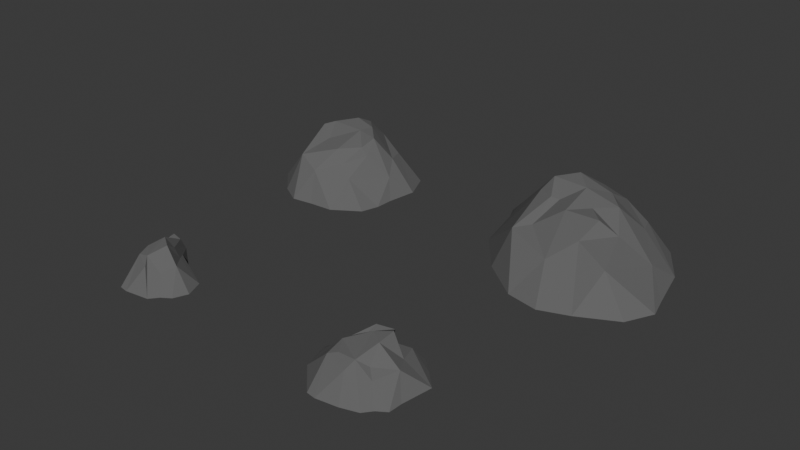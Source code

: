 # Source: stones.blend  (saved by Blender 4.2.66; exported with 4.5.12 LTS)
import bpy
from mathutils import Matrix  # noqa: F401  (used for matrix-valued properties, if any)

bpy.ops.wm.read_factory_settings(use_empty=True)
scene = bpy.context.scene
scene.name = 'Scene'

# ---- collections
col_collection = bpy.data.collections.new('Collection'); scene.collection.children.link(col_collection)

# ---- materials (node trees are filled in below, after node groups)
mat_stone = bpy.data.materials.new('stone')
mat_stone.alpha_threshold = 0.0
mat_stone.roughness = 0.5
mat_stone.line_color = (0.0, 0.0, 0.0, 1.0)
mat_stone_001 = bpy.data.materials.new('stone.001')
mat_stone_001.alpha_threshold = 0.0
mat_stone_001.roughness = 0.5
mat_stone_001.line_color = (0.0, 0.0, 0.0, 1.0)
mat_stone_002 = bpy.data.materials.new('stone.002')
mat_stone_002.alpha_threshold = 0.0
mat_stone_002.roughness = 0.5
mat_stone_002.line_color = (0.0, 0.0, 0.0, 1.0)
mat_stone_003 = bpy.data.materials.new('stone.003')
mat_stone_003.alpha_threshold = 0.0
mat_stone_003.roughness = 0.5
mat_stone_003.line_color = (0.0, 0.0, 0.0, 1.0)

# ---- material node trees
mat_stone.use_nodes = True; mat_stone.node_tree.nodes.clear()
_N = mat_stone.node_tree.nodes; _L = mat_stone.node_tree.links
n0 = _N.new('ShaderNodeOutputMaterial'); n0.name = 'Material Output'; n0.location = (300, 300)
n1 = _N.new('ShaderNodeBsdfPrincipled'); n1.name = 'Principled BSDF'; n1.location = (10, 300)
n1.inputs[0].default_value = (0.1282, 0.1282, 0.1282, 1.0)
n1.inputs[2].default_value = 1.0
n1.inputs[3].default_value = 1.45
_L.new(n1.outputs[0], n0.inputs[0])
n0.is_active_output = True
mat_stone_001.use_nodes = True; mat_stone_001.node_tree.nodes.clear()
_N = mat_stone_001.node_tree.nodes; _L = mat_stone_001.node_tree.links
n0 = _N.new('ShaderNodeOutputMaterial'); n0.name = 'Material Output'; n0.location = (300, 300)
n1 = _N.new('ShaderNodeBsdfPrincipled'); n1.name = 'Principled BSDF'; n1.location = (10, 300)
n1.inputs[0].default_value = (0.1282, 0.1282, 0.1282, 1.0)
n1.inputs[2].default_value = 1.0
n1.inputs[3].default_value = 1.45
_L.new(n1.outputs[0], n0.inputs[0])
n0.is_active_output = True
mat_stone_002.use_nodes = True; mat_stone_002.node_tree.nodes.clear()
_N = mat_stone_002.node_tree.nodes; _L = mat_stone_002.node_tree.links
n0 = _N.new('ShaderNodeOutputMaterial'); n0.name = 'Material Output'; n0.location = (300, 300)
n1 = _N.new('ShaderNodeBsdfPrincipled'); n1.name = 'Principled BSDF'; n1.location = (10, 300)
n1.inputs[0].default_value = (0.1282, 0.1282, 0.1282, 1.0)
n1.inputs[2].default_value = 1.0
n1.inputs[3].default_value = 1.45
_L.new(n1.outputs[0], n0.inputs[0])
n0.is_active_output = True
mat_stone_003.use_nodes = True; mat_stone_003.node_tree.nodes.clear()
_N = mat_stone_003.node_tree.nodes; _L = mat_stone_003.node_tree.links
n0 = _N.new('ShaderNodeOutputMaterial'); n0.name = 'Material Output'; n0.location = (300, 300)
n1 = _N.new('ShaderNodeBsdfPrincipled'); n1.name = 'Principled BSDF'; n1.location = (10, 300)
n1.inputs[0].default_value = (0.1282, 0.1282, 0.1282, 1.0)
n1.inputs[2].default_value = 1.0
n1.inputs[3].default_value = 1.45
_L.new(n1.outputs[0], n0.inputs[0])
n0.is_active_output = True

# ---- world
world_world = bpy.data.worlds.new('World'); scene.world = world_world
world_world.use_nodes = True; world_world.node_tree.nodes.clear()
_N = world_world.node_tree.nodes; _L = world_world.node_tree.links
n0 = _N.new('ShaderNodeOutputWorld'); n0.name = 'World Output'; n0.location = (300, 300)
n1 = _N.new('ShaderNodeBackground'); n1.name = 'Background'; n1.location = (10, 300)
n1.inputs[0].default_value = (0.05088, 0.05088, 0.05088, 1.0)
_L.new(n1.outputs[0], n0.inputs[0])
n0.is_active_output = True
world_world.color = (0.05088, 0.05088, 0.05088)
world_world.sun_shadow_jitter_overblur = 0.0

# ---- meshes
me_cube_001 = bpy.data.meshes.new('Cube.001')
me_cube_001.from_pydata([(-0.2971, -0.462, -0.1731), (-0.1523, -0.09277, 0.1952), (-0.4609, 0.4407, -0.1731), (0.4527, -0.3863, -0.1731), (0.446, 0.3576, -0.1731), (-0.5542, -0.007499, -0.1731), (-0.2063, -0.3588, 0.1274), (-0.2339, 0.0721, 0.2735), (-0.2722, 0.2906, 0.1145), (-0.1045, 0.4978, -0.1731), (-0.03644, 0.2868, 0.2568), (0.285, 0.2655, 0.06325), (0.5026, -0.09978, -0.1731), (0.2347, 0.01566, 0.2609), (0.2187, -0.2761, -0.0006598), (0.046, -0.5393, -0.1731), (0.03717, -0.199, 0.187), (0.03717, 0.0721, 0.2627), (0.03159, 0.08745, -0.1731), (-0.02879, -0.4064, 0.04891), (0.4083, 0.0009046, -0.02983), (0.02565, 0.3524, 0.04556), (-0.4293, -0.0009433, 0.02078), (-0.2902, -0.003714, 0.2576), (-0.498, -0.252, -0.1731), (-0.6255, 0.1531, -0.1731), (-0.1325, 0.3102, 0.1212), (-0.301, 0.4255, -0.1731), (0.2229, 0.441, -0.1731), (0.3391, 0.1207, 0.07831), (0.5405, 0.1408, -0.1731), (0.497, -0.2444, -0.1731), (0.1194, -0.233, 0.08781), (0.2391, -0.5249, -0.1731), (-0.1244, -0.5635, -0.1731), (0.2158, 0.1657, -0.1731), (-0.2493, 0.281, -0.1731), (-0.2731, -0.3327, -0.1731), (-0.09839, 0.2077, 0.296), (0.09912, 0.1512, 0.2803), (0.1727, -0.06346, 0.1903), (0.3185, -0.1781, -0.1731), (-0.1476, -0.3211, 0.1409), (0.2536, -0.08998, 0.1488), (0.05775, 0.3429, 0.1492), (-0.285, 0.1562, 0.05957)], [], [(1, 42, 16), (38, 45, 7), (16, 42, 19, 32), (17, 40, 13, 39), (18, 37, 5, 36), (40, 16, 32), (14, 33, 3, 31), (39, 13, 29), (11, 30, 4, 28), (38, 10, 26), (8, 27, 2, 25), (1, 7, 23), (23, 22, 24, 6), (6, 42, 1, 23), (7, 1, 17, 38), (5, 37, 0, 24), (22, 25, 5, 24), (7, 45, 22, 23), (26, 21, 27, 8), (26, 8, 45, 38), (9, 36, 2, 27), (19, 42, 6, 34), (21, 28, 9, 27), (29, 20, 30, 11), (29, 11, 44, 39), (12, 35, 4, 30), (18, 41, 15, 37), (20, 31, 12, 30), (32, 19, 33, 14), (32, 14, 43, 40), (15, 41, 3, 33), (35, 18, 36, 9), (19, 34, 15, 33), (38, 17, 39, 10), (22, 45, 8, 25), (39, 44, 10), (21, 44, 11, 28), (40, 43, 13), (20, 43, 14, 31), (0, 37, 15, 34), (17, 1, 16, 40), (13, 43, 20, 29), (10, 44, 21, 26), (0, 34, 6, 24), (2, 36, 5, 25), (4, 35, 9, 28), (12, 41, 18, 35), (3, 41, 12, 31)])
_uv = me_cube_001.uv_layers.new(name='UVMap')
_uv.uv.foreach_set('vector', [0.5844, 0.1178, 0.5906, 0.1924, 0.528, 0.1572, 0.6693, 0.3413, 0.7284, 0.4039, 0.6573, 0.3882, 0.528, 0.1572, 0.5906, 0.1924, 0.5554, 0.2302, 0.5025, 0.1786, 0.5188, 0.06775, 0.4802, 0.1198, 0.4582, 0.09161, 0.4965, 0.04405, 0.7746, 0.7499, 0.6679, 0.6538, 0.7656, 0.586, 0.8361, 0.6783, 0.4802, 0.1198, 0.528, 0.1572, 0.5025, 0.1786, 0.4719, 0.2025, 0.4732, 0.2939, 0.4005, 0.2584, 0.3814, 0.2164, 0.6652, 0.2829, 0.6515, 0.2464, 0.7162, 0.2131, 0.7406, 0.2247, 0.788, 0.1541, 0.8183, 0.1753, 0.8305, 0.2409, 0.6693, 0.3413, 0.6909, 0.32, 0.7321, 0.3506, 0.7317, 0.3943, 0.8302, 0.4024, 0.8328, 0.451, 0.7937, 0.5119, 0.5844, 0.1178, 0.6049, 0.05801, 0.6254, 0.08074, 0.6254, 0.08074, 0.6679, 0.09536, 0.6974, 0.1864, 0.6105, 0.2032, 0.6105, 0.2032, 0.5906, 0.1924, 0.5844, 0.1178, 0.6254, 0.08074, 0.6049, 0.05801, 0.5844, 0.1178, 0.5188, 0.06775, 0.5573, 0.01902, 0.7656, 0.586, 0.6679, 0.6538, 0.633, 0.6434, 0.6967, 0.5943, 0.6679, 0.09536, 0.7234, 0.05818, 0.7065, 0.1097, 0.6974, 0.1864, 0.6573, 0.3882, 0.7284, 0.4039, 0.718, 0.4545, 0.6515, 0.4084, 0.7321, 0.3506, 0.7583, 0.3015, 0.8302, 0.4024, 0.7317, 0.3943, 0.7321, 0.3506, 0.7317, 0.3943, 0.7284, 0.4039, 0.6693, 0.3413, 0.8915, 0.7245, 0.8361, 0.6783, 0.8862, 0.6247, 0.8774, 0.6683, 0.5554, 0.2302, 0.5906, 0.1924, 0.6105, 0.2032, 0.5899, 0.2939, 0.7583, 0.3015, 0.8305, 0.2409, 0.8395, 0.3394, 0.8302, 0.4024, 0.4202, 0.07826, 0.4018, 0.1263, 0.3539, 0.09988, 0.4321, 0.03343, 0.7162, 0.2131, 0.7406, 0.2247, 0.7282, 0.2906, 0.6652, 0.2829, 0.7093, 0.8741, 0.7908, 0.8029, 0.8369, 0.8719, 0.7744, 0.8915, 0.7746, 0.7499, 0.6932, 0.8211, 0.6017, 0.7356, 0.6679, 0.6538, 0.4018, 0.1263, 0.3814, 0.2164, 0.3745, 0.1723, 0.3539, 0.09988, 0.5025, 0.1786, 0.5554, 0.2302, 0.4732, 0.2939, 0.4719, 0.2025, 0.5025, 0.1786, 0.4719, 0.2025, 0.4552, 0.134, 0.4802, 0.1198, 0.6017, 0.7356, 0.6932, 0.8211, 0.632, 0.852, 0.6001, 0.7891, 0.7908, 0.8029, 0.7746, 0.7499, 0.8361, 0.6783, 0.8915, 0.7245, 0.5554, 0.2302, 0.5899, 0.2939, 0.535, 0.2921, 0.4732, 0.2939, 0.5573, 0.01902, 0.5188, 0.06775, 0.4965, 0.04405, 0.5346, 0.0001082, 0.6679, 0.09536, 0.6168, 0.04866, 0.6083, 0.003285, 0.7234, 0.05818, 0.6652, 0.2829, 0.7282, 0.2906, 0.6909, 0.32, 0.7583, 0.3015, 0.7282, 0.2906, 0.7406, 0.2247, 0.8305, 0.2409, 0.4802, 0.1198, 0.4552, 0.134, 0.4582, 0.09161, 0.4018, 0.1263, 0.4552, 0.134, 0.4719, 0.2025, 0.3814, 0.2164, 0.633, 0.6434, 0.6679, 0.6538, 0.6017, 0.7356, 0.6001, 0.688, 0.5188, 0.06775, 0.5844, 0.1178, 0.528, 0.1572, 0.4802, 0.1198, 0.4582, 0.09161, 0.4552, 0.134, 0.4018, 0.1263, 0.4202, 0.07826, 0.6909, 0.32, 0.7282, 0.2906, 0.7583, 0.3015, 0.7321, 0.3506, 0.6411, 0.2572, 0.5899, 0.2939, 0.6105, 0.2032, 0.6974, 0.1864, 0.8862, 0.6247, 0.8361, 0.6783, 0.7656, 0.586, 0.8119, 0.571, 0.8369, 0.8719, 0.7908, 0.8029, 0.8915, 0.7245, 0.8663, 0.8129, 0.7093, 0.8741, 0.6932, 0.8211, 0.7746, 0.7499, 0.7908, 0.8029, 0.632, 0.852, 0.6932, 0.8211, 0.7093, 0.8741, 0.6697, 0.8683])
me_cube_001.materials.append(mat_stone)
me_cube_001.update()
me_cube_002 = bpy.data.meshes.new('Cube.002')
me_cube_002.from_pydata([(-0.3964, -0.5677, -0.205), (-0.2204, -0.1097, 0.2339), (-0.593, 0.6059, -0.205), (-0.2034, 0.29, 0.2543), (0.7087, -0.6245, -0.205), (0.2402, -0.216, 0.2311), (0.4904, 0.4379, -0.205), (0.1312, 0.2105, 0.2008), (-0.7251, 0.1169, -0.205), (-0.3056, -0.4645, 0.09555), (-0.3021, 0.05516, 0.3122), (-0.4431, 0.415, 0.08271), (-0.1702, 0.7383, -0.205), (-0.03094, 0.3263, 0.225), (0.3293, 0.3458, 0.03143), (0.7743, -0.239, -0.205), (0.2402, 0.05516, 0.229), (0.4674, -0.4956, 0.03805), (0.174, -0.8647, -0.205), (-0.03094, -0.216, 0.2257), (-0.03094, 0.05516, 0.3014), (-0.02924, 0.05173, -0.205), (0.05236, -0.5854, 0.01709), (0.5946, -0.06206, -0.06165), (-0.04007, 0.5929, 0.01373), (-0.6002, 0.1235, -0.01104), (-0.351, -0.03943, 0.2258), (-0.6515, -0.2482, -0.205), (-0.7963, 0.2775, -0.205), (-0.1982, 0.5507, 0.08941), (-0.3667, 0.666, -0.205), (0.213, 0.6309, -0.205), (0.3834, 0.201, 0.04649), (0.6853, 0.1315, -0.205), (0.8193, -0.4074, -0.205), (0.1933, -0.3933, 0.1265), (0.4056, -0.7802, -0.205), (-0.08174, -0.8125, -0.205), (0.2601, 0.2461, -0.205), (-0.3814, 0.4463, -0.205), (-0.3725, -0.4384, -0.205), (-0.1665, 0.1907, 0.3347), (0.1046, 0.1907, 0.2485), (0.1046, -0.0804, 0.229), (-0.1665, -0.0804, 0.2134), (0.485, -0.4334, -0.205), (-0.2084, -0.3568, 0.1091), (0.3596, -0.1401, 0.1169), (0.1021, 0.4233, 0.1174), (-0.4559, 0.2806, 0.02775)], [], [(44, 1, 46, 19), (41, 3, 49, 10), (19, 46, 22, 35), (20, 43, 16, 42), (21, 40, 8, 39), (5, 43, 19, 35), (17, 36, 4, 34), (7, 42, 16, 32), (14, 33, 6, 31), (3, 41, 13, 29), (11, 30, 2, 28), (1, 44, 10, 26), (26, 25, 27, 9), (9, 46, 1, 26), (10, 44, 20, 41), (8, 40, 0, 27), (25, 28, 8, 27), (10, 49, 25, 26), (29, 24, 30, 11), (29, 11, 49, 3), (12, 39, 2, 30), (22, 46, 9, 37), (24, 31, 12, 30), (32, 23, 33, 14), (32, 14, 48, 7), (15, 38, 6, 33), (21, 45, 18, 40), (23, 34, 15, 33), (35, 22, 36, 17), (35, 17, 47, 5), (18, 45, 4, 36), (38, 21, 39, 12), (22, 37, 18, 36), (41, 20, 42, 13), (25, 49, 11, 28), (42, 7, 48, 13), (24, 48, 14, 31), (43, 5, 47, 16), (23, 47, 17, 34), (0, 40, 18, 37), (20, 44, 19, 43), (16, 47, 23, 32), (13, 48, 24, 29), (0, 37, 9, 27), (2, 39, 8, 28), (6, 38, 12, 31), (15, 45, 21, 38), (4, 45, 15, 34)])
_uv = me_cube_002.uv_layers.new(name='UVMap')
_uv.uv.foreach_set('vector', [0.5877, 0.3893, 0.6064, 0.388, 0.6346, 0.4625, 0.5726, 0.4402, 0.1515, 0.7214, 0.1901, 0.713, 0.2706, 0.7708, 0.1515, 0.7758, 0.5726, 0.4402, 0.6346, 0.4625, 0.5971, 0.5619, 0.537, 0.5225, 0.5363, 0.3652, 0.5184, 0.4232, 0.4641, 0.4065, 0.4802, 0.353, 0.1959, 0.2593, 0.3271, 0.1583, 0.3743, 0.3341, 0.2563, 0.3926, 0.5029, 0.4749, 0.5184, 0.4232, 0.5726, 0.4402, 0.537, 0.5225, 0.4781, 0.5914, 0.5268, 0.6757, 0.4264, 0.6757, 0.3668, 0.6352, 0.4689, 0.3554, 0.4802, 0.353, 0.4641, 0.4065, 0.4003, 0.4035, 0.1801, 0.5566, 0.1515, 0.4856, 0.2266, 0.4912, 0.2937, 0.535, 0.1901, 0.713, 0.1515, 0.7214, 0.1805, 0.6615, 0.2684, 0.6663, 0.279, 0.7499, 0.3735, 0.681, 0.3926, 0.7488, 0.3648, 0.8503, 0.6064, 0.388, 0.5877, 0.3893, 0.6064, 0.3291, 0.6297, 0.3539, 0.1588, 0.613, 0.0709, 0.6778, 0.001029, 0.5812, 0.1166, 0.493, 0.6746, 0.4783, 0.6346, 0.4625, 0.6064, 0.388, 0.6297, 0.3539, 0.6064, 0.3291, 0.5877, 0.3893, 0.5363, 0.3652, 0.5529, 0.3105, 0.3743, 0.3341, 0.3271, 0.1583, 0.3441, 0.1261, 0.385, 0.2316, 0.0709, 0.6778, 0.001029, 0.7354, 0.005134, 0.6852, 0.001029, 0.5812, 0.1909, 0.6345, 0.1087, 0.7034, 0.0709, 0.6778, 0.1588, 0.613, 0.2684, 0.6663, 0.2717, 0.6157, 0.3735, 0.681, 0.279, 0.7499, 0.2684, 0.6663, 0.279, 0.7499, 0.2706, 0.7708, 0.1901, 0.713, 0.1764, 0.4523, 0.2563, 0.3926, 0.2989, 0.4523, 0.2342, 0.4494, 0.5971, 0.5619, 0.6346, 0.4625, 0.6746, 0.4783, 0.6569, 0.6206, 0.2717, 0.6157, 0.2937, 0.535, 0.3603, 0.6191, 0.3735, 0.681, 0.4003, 0.4035, 0.38, 0.5066, 0.3242, 0.4814, 0.393, 0.3611, 0.4003, 0.4035, 0.393, 0.3611, 0.4432, 0.3048, 0.4689, 0.3554, 0.007744, 0.1161, 0.1034, 0.2867, 0.02674, 0.3183, 0.0006055, 0.2213, 0.1959, 0.2593, 0.1002, 0.08866, 0.218, 0.0004842, 0.3271, 0.1583, 0.38, 0.5066, 0.3668, 0.6352, 0.3543, 0.5867, 0.3242, 0.4814, 0.537, 0.5225, 0.5971, 0.5619, 0.5268, 0.6757, 0.4781, 0.5914, 0.537, 0.5225, 0.4781, 0.5914, 0.4576, 0.4808, 0.5029, 0.4749, 0.218, 0.0004842, 0.1002, 0.08866, 0.05695, 0.01968, 0.1499, 0.003637, 0.1034, 0.2867, 0.1959, 0.2593, 0.2563, 0.3926, 0.1764, 0.4523, 0.5971, 0.5619, 0.6569, 0.6206, 0.5985, 0.667, 0.5268, 0.6757, 0.5529, 0.3105, 0.5363, 0.3652, 0.4802, 0.353, 0.4949, 0.303, 0.0709, 0.6778, 0.1087, 0.7034, 0.1295, 0.7386, 0.001029, 0.7354, 0.4802, 0.353, 0.4689, 0.3554, 0.4432, 0.3048, 0.4949, 0.303, 0.2717, 0.6157, 0.203, 0.608, 0.1801, 0.5566, 0.2937, 0.535, 0.5184, 0.4232, 0.5029, 0.4749, 0.4576, 0.4808, 0.4641, 0.4065, 0.38, 0.5066, 0.4576, 0.4808, 0.4781, 0.5914, 0.3668, 0.6352, 0.3441, 0.1261, 0.3271, 0.1583, 0.218, 0.0004842, 0.2812, 0.0354, 0.5363, 0.3652, 0.5877, 0.3893, 0.5726, 0.4402, 0.5184, 0.4232, 0.4641, 0.4065, 0.4576, 0.4808, 0.38, 0.5066, 0.4003, 0.4035, 0.1805, 0.6615, 0.203, 0.608, 0.2717, 0.6157, 0.2684, 0.6663, 0.02639, 0.4683, 0.06395, 0.3681, 0.1166, 0.493, 0.001029, 0.5812, 0.2989, 0.4523, 0.2563, 0.3926, 0.3743, 0.3341, 0.3798, 0.3824, 0.02674, 0.3183, 0.1034, 0.2867, 0.1764, 0.4523, 0.08402, 0.3922, 0.007744, 0.1161, 0.1002, 0.08866, 0.1959, 0.2593, 0.1034, 0.2867, 0.05695, 0.01968, 0.1002, 0.08866, 0.007744, 0.1161, 0.009782, 0.06786])
me_cube_002.materials.append(mat_stone_001)
me_cube_002.update()
me_cube_003 = bpy.data.meshes.new('Cube.003')
me_cube_003.from_pydata([(-0.1519, -0.3859, -0.07903), (-0.2996, 0.2873, -0.07903), (0.2765, -0.2673, -0.07903), (0.2683, 0.2478, -0.07903), (-0.4104, 0.02916, -0.07903), (-0.162, -0.193, 0.09784), (-0.1245, 0.03914, 0.1341), (-0.1628, 0.2576, 0.085), (-0.02214, 0.3704, -0.07903), (0.1343, 0.2501, 0.03372), (0.3519, -0.1152, -0.07903), (0.08398, 0.0002941, 0.1788), (0.1676, -0.162, 0.02492), (0.09032, -0.3736, -0.07903), (-0.02418, 0.07077, 0.1807), (-0.01825, -0.0176, -0.07903), (0.01553, -0.2406, 0.0745), (0.2576, -0.01447, 0.06429), (-0.02419, 0.2474, 0.01603), (-0.3199, -0.03391, -0.008745), (-0.1807, -0.03668, 0.1182), (-0.3528, -0.1759, -0.07903), (-0.376, 0.1437, -0.07903), (-0.02305, 0.2772, 0.0917), (-0.1444, 0.3552, -0.07903), (0.173, 0.3359, -0.07903), (0.1884, 0.1053, 0.04878), (0.3898, 0.1254, -0.07903), (0.3476, -0.2203, -0.07903), (0.02924, -0.1544, 0.1134), (0.2222, -0.3338, -0.07903), (-0.08004, -0.3977, -0.07903), (0.06506, 0.1504, -0.07903), (-0.1399, 0.2481, -0.07903), (-0.128, -0.2566, -0.07903), (0.09002, 0.1289, 0.1983), (0.1691, -0.154, -0.07903), (-0.1032, -0.1553, 0.1113), (0.103, -0.1053, 0.06673), (-0.1756, 0.1233, 0.03004)], [], [(20, 37, 29), (14, 39, 6), (29, 37, 16), (14, 29, 11, 35), (15, 34, 4, 33), (12, 30, 2, 28), (35, 11, 26), (9, 27, 3, 25), (14, 35, 23), (7, 24, 1, 22), (20, 19, 21, 5), (5, 37, 20), (6, 20, 14), (4, 34, 0, 21), (19, 22, 4, 21), (6, 39, 19, 20), (23, 18, 24, 7), (23, 7, 39, 14), (8, 33, 1, 24), (16, 37, 5, 31), (18, 25, 8, 24), (26, 17, 27, 9), (26, 9, 18, 35), (10, 32, 3, 27), (15, 36, 13, 34), (17, 28, 10, 27), (29, 16, 30, 12), (29, 12, 38), (13, 36, 2, 30), (32, 15, 33, 8), (16, 31, 13, 30), (19, 39, 7, 22), (18, 9, 25), (29, 38, 11), (17, 38, 12, 28), (0, 34, 13, 31), (14, 20, 29), (11, 38, 17, 26), (35, 18, 23), (0, 31, 5, 21), (1, 33, 4, 22), (3, 32, 8, 25), (10, 36, 15, 32), (2, 36, 10, 28)])
_uv = me_cube_003.uv_layers.new(name='UVMap')
_uv.uv.foreach_set('vector', [0.5104, 0.855, 0.4703, 0.8362, 0.4647, 0.7956, 0.0004614, 0.000954, 0.06941, 0.000954, 0.02589, 0.01735, 0.4647, 0.7956, 0.4703, 0.8362, 0.4375, 0.8051, 0.5387, 0.7998, 0.4647, 0.7956, 0.5122, 0.7695, 0.5521, 0.7618, 0.8927, 0.1083, 0.8706, 0.1776, 0.7834, 0.1086, 0.8504, 0.03936, 0.453, 0.7581, 0.394, 0.7534, 0.4119, 0.7343, 0.4232, 0.7107, 0.5521, 0.7618, 0.5122, 0.7695, 0.5349, 0.7403, 0.8662, 0.4961, 0.8211, 0.5705, 0.8211, 0.5237, 0.8221, 0.4879, 0.5387, 0.7998, 0.5521, 0.7618, 0.5987, 0.7961, 0.9158, 0.4177, 0.86, 0.3982, 0.8883, 0.3627, 0.9161, 0.3572, 0.5104, 0.855, 0.5128, 0.9039, 0.4681, 0.923, 0.4609, 0.8563, 0.4609, 0.8563, 0.4703, 0.8362, 0.5104, 0.855, 0.5318, 0.8341, 0.5104, 0.855, 0.5387, 0.7998, 0.7834, 0.1086, 0.8706, 0.1776, 0.8683, 0.2139, 0.8061, 0.163, 0.5128, 0.9039, 0.5672, 0.9178, 0.5336, 0.9328, 0.4681, 0.923, 0.5318, 0.8341, 0.556, 0.8518, 0.5128, 0.9039, 0.5104, 0.855, 0.8973, 0.4547, 0.8822, 0.4512, 0.86, 0.3982, 0.9158, 0.4177, 0.5987, 0.7961, 0.5987, 0.8399, 0.556, 0.8518, 0.5387, 0.7998, 0.8786, 0.001799, 0.8504, 0.03936, 0.8052, 0.03394, 0.8456, 0.01009, 0.4375, 0.8051, 0.4703, 0.8362, 0.4609, 0.8563, 0.3879, 0.8482, 0.8822, 0.4512, 0.8221, 0.4879, 0.8425, 0.4303, 0.86, 0.3982, 0.8813, 0.528, 0.8916, 0.5614, 0.8211, 0.5705, 0.8662, 0.4961, 0.8813, 0.528, 0.8662, 0.4961, 0.8822, 0.4512, 0.9284, 0.511, 0.9977, 0.1227, 0.91, 0.05934, 0.9625, 0.02576, 1.0, 0.05531, 0.8927, 0.1083, 0.9487, 0.1395, 0.9344, 0.2024, 0.8706, 0.1776, 0.4956, 0.723, 0.4232, 0.7107, 0.4552, 0.7054, 0.5274, 0.6846, 0.4647, 0.7956, 0.4375, 0.8051, 0.394, 0.7534, 0.453, 0.7581, 0.4647, 0.7956, 0.453, 0.7581, 0.4748, 0.7736, 0.9344, 0.2024, 0.9487, 0.1395, 0.982, 0.167, 0.9693, 0.1871, 0.91, 0.05934, 0.8927, 0.1083, 0.8504, 0.03936, 0.8786, 0.001799, 0.4375, 0.8051, 0.3879, 0.8482, 0.3877, 0.7952, 0.394, 0.7534, 0.5128, 0.9039, 0.556, 0.8518, 0.5987, 0.8399, 0.5672, 0.9178, 0.8822, 0.4512, 0.8662, 0.4961, 0.8221, 0.4879, 0.4647, 0.7956, 0.4748, 0.7736, 0.5122, 0.7695, 0.4956, 0.723, 0.4748, 0.7736, 0.453, 0.7581, 0.4232, 0.7107, 0.8683, 0.2139, 0.8706, 0.1776, 0.9344, 0.2024, 0.8885, 0.2148, 0.5387, 0.7998, 0.5104, 0.855, 0.4647, 0.7956, 0.5122, 0.7695, 0.4748, 0.7736, 0.4956, 0.723, 0.5349, 0.7403, 0.9284, 0.511, 0.8822, 0.4512, 0.8973, 0.4547, 0.3947, 0.8697, 0.3879, 0.8482, 0.4609, 0.8563, 0.4681, 0.923, 0.8052, 0.03394, 0.8504, 0.03936, 0.7834, 0.1086, 0.789, 0.07595, 0.9625, 0.02576, 0.91, 0.05934, 0.8786, 0.001799, 0.9334, 0.004746, 0.9977, 0.1227, 0.9487, 0.1395, 0.8927, 0.1083, 0.91, 0.05934, 0.982, 0.167, 0.9487, 0.1395, 0.9977, 0.1227, 1.0, 0.1517])
me_cube_003.materials.append(mat_stone_002)
me_cube_003.update()
me_cube_004 = bpy.data.meshes.new('Cube.004')
me_cube_004.from_pydata([(-0.08366, -0.312, -0.07713), (-0.2845, 0.2535, -0.07713), (0.2369, -0.2313, -0.07713), (0.1281, 0.1246, -0.07713), (-0.3068, 0.05838, -0.07713), (-0.09372, -0.1191, 0.09974), (-0.167, 0.2489, 0.0869), (-0.08047, 0.268, -0.07713), (0.05341, 0.137, 0.03562), (0.3536, -0.074, -0.07713), (0.07975, -0.008422, 0.1807), (0.128, -0.126, 0.02682), (-0.02842, 0.06206, 0.1825), (-0.02249, -0.02632, -0.07713), (0.04387, -0.183, 0.07639), (0.1902, -0.03196, 0.06619), (-0.03237, 0.24, 0.01792), (-0.2163, -0.004678, -0.00685), (-0.117, -0.0238, 0.1201), (-0.2086, -0.1153, -0.07713), (-0.3122, 0.1565, -0.07713), (-0.05509, 0.215, 0.0936), (-0.1764, 0.293, -0.07713), (0.06829, 0.168, -0.07713), (0.09842, 0.07716, 0.05068), (0.2961, 0.0677, -0.07713), (0.308, -0.1843, -0.07713), (-0.01039, -0.1184, 0.1153), (0.1826, -0.2978, -0.07713), (-0.0118, -0.3238, -0.07713), (-0.05973, -0.1826, -0.07713), (0.05798, 0.06674, 0.1254), (0.1295, -0.118, -0.07713), (0.09218, -0.07026, 0.08537), (-0.1798, 0.1145, 0.03194)], [], [(18, 5, 27), (12, 34, 18), (27, 5, 14), (12, 27, 10, 31), (13, 30, 4, 22), (11, 28, 2, 26), (31, 10, 24), (8, 25, 3, 23), (12, 31, 21), (6, 22, 1, 20), (18, 17, 19, 5), (4, 30, 0, 19), (17, 20, 4, 19), (18, 34, 17), (21, 16, 22, 6), (21, 6, 34, 12), (14, 5, 29), (16, 23, 7, 22), (24, 15, 25, 8), (24, 8, 16, 31), (9, 13, 3, 25), (13, 32, 28, 30), (15, 26, 9, 25), (27, 14, 28, 11), (27, 11, 33), (28, 32, 2), (13, 22, 7), (14, 29, 28), (17, 34, 6, 20), (16, 8, 23), (27, 33, 10), (15, 33, 11, 26), (0, 30, 28, 29), (12, 18, 27), (10, 33, 15, 24), (31, 16, 21), (0, 29, 5, 19), (1, 22, 4, 20), (3, 13, 7, 23), (9, 32, 13), (2, 32, 9, 26)])
_uv = me_cube_004.uv_layers.new(name='UVMap')
_uv.uv.foreach_set('vector', [0.1397, 0.8285, 0.1103, 0.84, 0.09628, 0.8171, 0.1476, 0.7861, 0.1877, 0.8302, 0.1397, 0.8285, 0.09628, 0.8171, 0.1103, 0.84, 0.06985, 0.8172, 0.1476, 0.7861, 0.09628, 0.8171, 0.1104, 0.77, 0.1343, 0.7684, 0.3183, 0.8987, 0.3071, 0.8557, 0.3987, 0.8825, 0.3974, 0.9568, 0.07101, 0.7909, 0.01591, 0.8145, 0.02455, 0.7897, 0.02509, 0.7638, 0.8788, 0.8549, 0.8575, 0.8369, 0.9031, 0.8458, 0.9104, 0.8673, 0.9479, 0.7937, 0.9452, 0.8452, 0.9462, 0.8676, 0.8581, 0.8761, 0.8788, 0.8549, 0.8953, 0.9087, 0.2214, 0.8, 0.2352, 0.8103, 0.243, 0.8445, 0.2216, 0.8674, 0.1397, 0.8285, 0.162, 0.8625, 0.1312, 0.885, 0.1103, 0.84, 0.3987, 0.8825, 0.3071, 0.8557, 0.2961, 0.821, 0.3522, 0.8528, 0.162, 0.8625, 0.2216, 0.8674, 0.1944, 0.8819, 0.1312, 0.885, 0.1397, 0.8285, 0.1877, 0.8302, 0.162, 0.8625, 0.8953, 0.9087, 0.9203, 0.9065, 0.9458, 0.9501, 0.8951, 0.9422, 0.1934, 0.7762, 0.2214, 0.8, 0.1877, 0.8302, 0.1476, 0.7861, 0.06985, 0.8172, 0.1103, 0.84, 0.04189, 0.8685, 0.9203, 0.9065, 0.9462, 0.8676, 0.9479, 0.922, 0.9458, 0.9501, 0.9031, 0.8458, 0.8936, 0.804, 0.9479, 0.7937, 0.9104, 0.8673, 0.9031, 0.8458, 0.9104, 0.8673, 0.9203, 0.9065, 0.8788, 0.8549, 0.2202, 0.936, 0.3183, 0.8987, 0.3011, 0.9552, 0.2527, 0.9631, 0.3183, 0.8987, 0.2692, 0.8961, 0.2329, 0.8591, 0.3071, 0.8557, 0.8936, 0.804, 0.9275, 0.746, 0.9387, 0.7544, 0.9479, 0.7937, 0.09628, 0.8171, 0.06985, 0.8172, 0.01591, 0.8145, 0.07101, 0.7909, 0.09628, 0.8171, 0.07101, 0.7909, 0.09189, 0.7857, 0.2329, 0.8591, 0.2692, 0.8961, 0.2283, 0.8824, 0.3183, 0.8987, 0.3974, 0.9568, 0.3707, 0.9631, 0.06985, 0.8172, 0.04189, 0.8685, 0.01591, 0.8145, 0.162, 0.8625, 0.1877, 0.8302, 0.2214, 0.8, 0.2216, 0.8674, 0.9203, 0.9065, 0.9104, 0.8673, 0.9462, 0.8676, 0.09628, 0.8171, 0.09189, 0.7857, 0.1104, 0.77, 0.0856, 0.7561, 0.09189, 0.7857, 0.07101, 0.7909, 0.02509, 0.7638, 0.2961, 0.821, 0.3071, 0.8557, 0.2329, 0.8591, 0.277, 0.8275, 0.1476, 0.7861, 0.1397, 0.8285, 0.09628, 0.8171, 0.8575, 0.8369, 0.8805, 0.8216, 0.8936, 0.804, 0.9031, 0.8458, 0.8788, 0.8549, 0.9203, 0.9065, 0.8953, 0.9087, 0.05723, 0.885, 0.04189, 0.8685, 0.1103, 0.84, 0.1312, 0.885, 0.4187, 0.933, 0.3974, 0.9568, 0.3987, 0.8825, 0.4128, 0.9058, 0.3011, 0.9552, 0.3183, 0.8987, 0.3707, 0.9631, 0.3213, 0.958, 0.2202, 0.936, 0.2692, 0.8961, 0.3183, 0.8987, 0.2283, 0.8824, 0.2692, 0.8961, 0.2202, 0.936, 0.217, 0.9031])
me_cube_004.materials.append(mat_stone_003)
me_cube_004.update()

# ---- objects
ob_stone = bpy.data.objects.new('Stone', me_cube_001)
ob_stone_001 = bpy.data.objects.new('Stone.001', me_cube_002)
ob_stone_002 = bpy.data.objects.new('Stone.002', me_cube_003)
ob_stone_003 = bpy.data.objects.new('Stone.003', me_cube_004)

# ---- transforms, parenting, visibility, modifiers, constraints
ob_stone.location = (-0.9894, 1.057, 0.154)
ob_stone_001.location = (1.155, 1.174, 0.1859)
ob_stone_002.location = (0.9652, -0.9576, 0.05992)
ob_stone_003.location = (-0.9537, -0.9634, 0.05802)

# ---- collection membership
col_collection.objects.link(ob_stone)
col_collection.objects.link(ob_stone_001)
col_collection.objects.link(ob_stone_002)
col_collection.objects.link(ob_stone_003)

# ---- scene / render settings (as saved in the file)
scene.frame_start = 1; scene.frame_end = 250; scene.frame_set(1)
scene.render.engine = 'BLENDER_EEVEE_NEXT'
bpy.context.view_layer.update()

# ---- added for rendering (the .blend has no active camera and no usable light): camera, sun
cam_auto = bpy.data.cameras.new('AutoCamera')
cam_auto.lens = 50.0
cam_auto.sensor_width = 36.0
cam_auto.clip_end = 1000.0
ob_auto_camera = bpy.data.objects.new('AutoCamera', cam_auto)
scene.collection.objects.link(ob_auto_camera)
ob_auto_camera.location = (4.69872, -5.14411, 3.86576)
ob_auto_camera.rotation_euler = (1.09748, -7.21219e-08, 0.694738)
scene.camera = ob_auto_camera
light_auto_sun = bpy.data.lights.new('AutoSun', 'SUN')
light_auto_sun.energy = 3.0
light_auto_sun.angle = 0.0523599
ob_auto_sun = bpy.data.objects.new('AutoSun', light_auto_sun)
scene.collection.objects.link(ob_auto_sun)
ob_auto_sun.rotation_euler = (0.872665, 0.174533, 0.523599)
bpy.context.view_layer.update()
